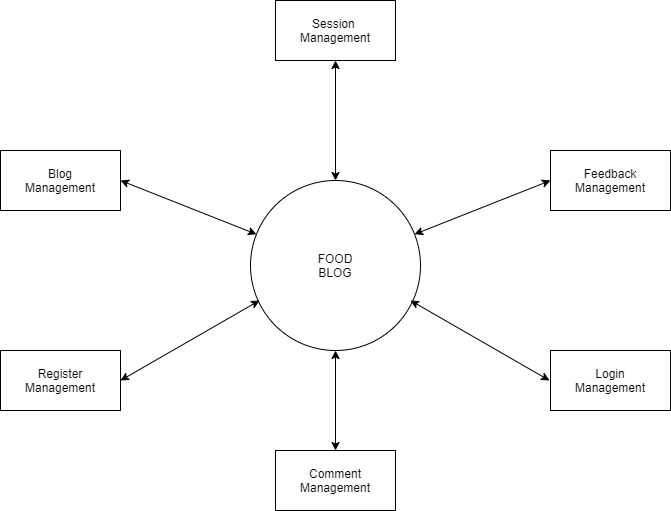

The diagram above was exported from draw.io. Its source (the exported page's mxGraphModel, read from the mxfile embedded in the PNG):
<mxGraphModel dx="1038" dy="547" grid="1" gridSize="10" guides="1" tooltips="1" connect="1" arrows="1" fold="1" page="1" pageScale="1" pageWidth="850" pageHeight="1100" math="0" shadow="0">
  <root>
    <mxCell id="0" />
    <mxCell id="1" parent="0" />
    <mxCell id="lBuFlWPl2OCLw-5fuodR-1" value="FOOD&lt;br&gt;BLOG" style="ellipse;whiteSpace=wrap;html=1;aspect=fixed;" parent="1" vertex="1">
      <mxGeometry x="340" y="280" width="170" height="170" as="geometry" />
    </mxCell>
    <mxCell id="lBuFlWPl2OCLw-5fuodR-2" value="Login&lt;br&gt;Management" style="whiteSpace=wrap;html=1;" parent="1" vertex="1">
      <mxGeometry x="640" y="450" width="120" height="60" as="geometry" />
    </mxCell>
    <mxCell id="lBuFlWPl2OCLw-5fuodR-5" value="" style="endArrow=classic;startArrow=classic;html=1;" parent="1" edge="1">
      <mxGeometry width="50" height="50" relative="1" as="geometry">
        <mxPoint x="500" y="400" as="sourcePoint" />
        <mxPoint x="639" y="480" as="targetPoint" />
      </mxGeometry>
    </mxCell>
    <mxCell id="lBuFlWPl2OCLw-5fuodR-6" value="Feedback&lt;br&gt;Management" style="whiteSpace=wrap;html=1;" parent="1" vertex="1">
      <mxGeometry x="640" y="250" width="120" height="60" as="geometry" />
    </mxCell>
    <mxCell id="lBuFlWPl2OCLw-5fuodR-7" value="" style="endArrow=classic;startArrow=classic;html=1;entryX=0;entryY=0.5;entryDx=0;entryDy=0;" parent="1" source="lBuFlWPl2OCLw-5fuodR-1" target="lBuFlWPl2OCLw-5fuodR-6" edge="1">
      <mxGeometry width="50" height="50" relative="1" as="geometry">
        <mxPoint x="510" y="250" as="sourcePoint" />
        <mxPoint x="649" y="290" as="targetPoint" />
      </mxGeometry>
    </mxCell>
    <mxCell id="lBuFlWPl2OCLw-5fuodR-8" value="Register Management" style="whiteSpace=wrap;html=1;" parent="1" vertex="1">
      <mxGeometry x="90" y="450" width="120" height="60" as="geometry" />
    </mxCell>
    <mxCell id="lBuFlWPl2OCLw-5fuodR-9" value="" style="endArrow=classic;startArrow=classic;html=1;exitX=1;exitY=0.5;exitDx=0;exitDy=0;" parent="1" source="lBuFlWPl2OCLw-5fuodR-8" edge="1">
      <mxGeometry width="50" height="50" relative="1" as="geometry">
        <mxPoint x="250" y="440" as="sourcePoint" />
        <mxPoint x="349" y="400" as="targetPoint" />
        <Array as="points" />
      </mxGeometry>
    </mxCell>
    <mxCell id="lBuFlWPl2OCLw-5fuodR-12" value="Blog&lt;br&gt;Management" style="whiteSpace=wrap;html=1;" parent="1" vertex="1">
      <mxGeometry x="90" y="250" width="120" height="60" as="geometry" />
    </mxCell>
    <mxCell id="lBuFlWPl2OCLw-5fuodR-13" value="" style="endArrow=classic;startArrow=classic;html=1;exitX=1;exitY=0.5;exitDx=0;exitDy=0;" parent="1" source="lBuFlWPl2OCLw-5fuodR-12" target="lBuFlWPl2OCLw-5fuodR-1" edge="1">
      <mxGeometry width="50" height="50" relative="1" as="geometry">
        <mxPoint x="220" y="287" as="sourcePoint" />
        <mxPoint x="344.74" y="240" as="targetPoint" />
      </mxGeometry>
    </mxCell>
    <mxCell id="lBuFlWPl2OCLw-5fuodR-14" value="Session &lt;br&gt;Management" style="whiteSpace=wrap;html=1;" parent="1" vertex="1">
      <mxGeometry x="365" y="100" width="120" height="60" as="geometry" />
    </mxCell>
    <mxCell id="lBuFlWPl2OCLw-5fuodR-15" value="Comment&lt;br&gt;Management" style="whiteSpace=wrap;html=1;" parent="1" vertex="1">
      <mxGeometry x="365" y="550" width="120" height="60" as="geometry" />
    </mxCell>
    <mxCell id="lBuFlWPl2OCLw-5fuodR-17" value="" style="endArrow=classic;startArrow=classic;html=1;entryX=0.5;entryY=0;entryDx=0;entryDy=0;exitX=0.5;exitY=1;exitDx=0;exitDy=0;" parent="1" source="lBuFlWPl2OCLw-5fuodR-14" target="lBuFlWPl2OCLw-5fuodR-1" edge="1">
      <mxGeometry width="50" height="50" relative="1" as="geometry">
        <mxPoint x="430" y="170" as="sourcePoint" />
        <mxPoint x="559" y="240" as="targetPoint" />
      </mxGeometry>
    </mxCell>
    <mxCell id="lBuFlWPl2OCLw-5fuodR-18" value="" style="endArrow=classic;startArrow=classic;html=1;entryX=0.5;entryY=0;entryDx=0;entryDy=0;exitX=0.5;exitY=1;exitDx=0;exitDy=0;" parent="1" source="lBuFlWPl2OCLw-5fuodR-1" target="lBuFlWPl2OCLw-5fuodR-15" edge="1">
      <mxGeometry width="50" height="50" relative="1" as="geometry">
        <mxPoint x="420" y="450" as="sourcePoint" />
        <mxPoint x="559" y="530" as="targetPoint" />
      </mxGeometry>
    </mxCell>
  </root>
</mxGraphModel>